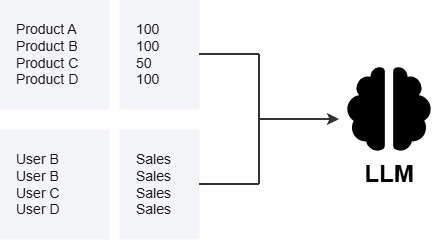

The diagram above was exported from draw.io. Its source (the exported page's mxGraphModel, read from the mxfile embedded in the PNG):
<mxGraphModel dx="958" dy="568" grid="1" gridSize="10" guides="1" tooltips="1" connect="1" arrows="1" fold="1" page="1" pageScale="1" pageWidth="827" pageHeight="1169" math="0" shadow="0">
  <root>
    <mxCell id="0" />
    <mxCell id="1" parent="0" />
    <mxCell id="6DJcsk5b1snFiZyJbDyi-1" parent="1" style="rounded=0;whiteSpace=wrap;html=1;fillColor=#f4f5f8;strokeColor=none;align=left;spacingLeft=15;verticalAlign=middle;fontSize=14;fontColor=#1a1a1a;" value="Product A&lt;br&gt;Product B&lt;br&gt;Product C&lt;br&gt;Product D" vertex="1">
      <mxGeometry height="110" width="110" x="40" y="250" as="geometry" />
    </mxCell>
    <mxCell id="6DJcsk5b1snFiZyJbDyi-2" parent="1" style="rounded=0;whiteSpace=wrap;html=1;fillColor=#f4f5f8;strokeColor=none;align=left;spacingLeft=15;verticalAlign=middle;fontSize=14;fontColor=#1a1a1a;" value="100&lt;br&gt;100&lt;br&gt;50&lt;br&gt;100" vertex="1">
      <mxGeometry height="110" width="80" x="160" y="250" as="geometry" />
    </mxCell>
    <mxCell id="6DJcsk5b1snFiZyJbDyi-3" parent="1" style="rounded=0;whiteSpace=wrap;html=1;fillColor=#f4f5f8;strokeColor=none;align=left;spacingLeft=15;verticalAlign=middle;fontSize=14;fontColor=#1a1a1a;" value="User B&lt;br&gt;User B&lt;br&gt;User C&lt;br&gt;User D" vertex="1">
      <mxGeometry height="110" width="110" x="40" y="380" as="geometry" />
    </mxCell>
    <mxCell id="6DJcsk5b1snFiZyJbDyi-4" parent="1" style="rounded=0;whiteSpace=wrap;html=1;fillColor=#f4f5f8;strokeColor=none;align=left;spacingLeft=15;verticalAlign=middle;fontSize=14;fontColor=#1a1a1a;" value="Sales&lt;br&gt;Sales&lt;br&gt;Sales&lt;br&gt;Sales" vertex="1">
      <mxGeometry height="110" width="80" x="160" y="380" as="geometry" />
    </mxCell>
    <mxCell id="6DJcsk5b1snFiZyJbDyi-6" edge="1" parent="1" source="6DJcsk5b1snFiZyJbDyi-2" style="edgeStyle=orthogonalEdgeStyle;rounded=0;orthogonalLoop=1;jettySize=auto;html=1;endArrow=none;endFill=0;strokeWidth=2;strokeColor=#333333;">
      <mxGeometry relative="1" as="geometry">
        <mxPoint x="300" y="305" as="targetPoint" />
      </mxGeometry>
    </mxCell>
    <mxCell id="6DJcsk5b1snFiZyJbDyi-7" edge="1" parent="1" source="6DJcsk5b1snFiZyJbDyi-4" style="edgeStyle=orthogonalEdgeStyle;rounded=0;orthogonalLoop=1;jettySize=auto;html=1;endArrow=none;endFill=0;strokeWidth=2;strokeColor=#333333;">
      <mxGeometry relative="1" as="geometry">
        <mxPoint x="300" y="435" as="targetPoint" />
      </mxGeometry>
    </mxCell>
    <mxCell id="6DJcsk5b1snFiZyJbDyi-8" edge="1" parent="1" style="edgeStyle=orthogonalEdgeStyle;rounded=0;orthogonalLoop=1;jettySize=auto;html=1;endArrow=classic;endFill=1;strokeWidth=2;strokeColor=#333333;">
      <mxGeometry relative="1" as="geometry">
        <Array as="points">
          <mxPoint x="300" y="370" />
        </Array>
        <mxPoint x="300" y="305" as="sourcePoint" />
        <mxPoint x="380" y="370" as="targetPoint" />
      </mxGeometry>
    </mxCell>
    <mxCell id="6DJcsk5b1snFiZyJbDyi-9" edge="1" parent="1" style="edgeStyle=orthogonalEdgeStyle;rounded=0;orthogonalLoop=1;jettySize=auto;html=1;endArrow=none;endFill=0;strokeWidth=2;strokeColor=#333333;">
      <mxGeometry relative="1" as="geometry">
        <mxPoint x="300" y="435" as="sourcePoint" />
        <mxPoint x="300" y="370" as="targetPoint" />
      </mxGeometry>
    </mxCell>
    <mxCell id="6DJcsk5b1snFiZyJbDyi-12" parent="1" style="shape=image;html=1;verticalAlign=top;verticalLabelPosition=bottom;labelBackgroundColor=#ffffff;imageAspect=0;aspect=fixed;image=https://icons.diagrams.net/icon-cache1/Boxicons_Solid_Vol_1-2638/bxs-brain-649.svg" value="" vertex="1">
      <mxGeometry height="100" width="100" x="380" y="310" as="geometry" />
    </mxCell>
    <mxCell id="6DJcsk5b1snFiZyJbDyi-13" parent="1" style="text;html=1;whiteSpace=wrap;strokeColor=none;fillColor=none;align=center;verticalAlign=middle;rounded=0;" value="&lt;b&gt;&lt;font style=&quot;font-size: 24px;&quot;&gt;LLM&lt;/font&gt;&lt;/b&gt;" vertex="1">
      <mxGeometry height="30" width="60" x="400" y="410" as="geometry" />
    </mxCell>
  </root>
</mxGraphModel>